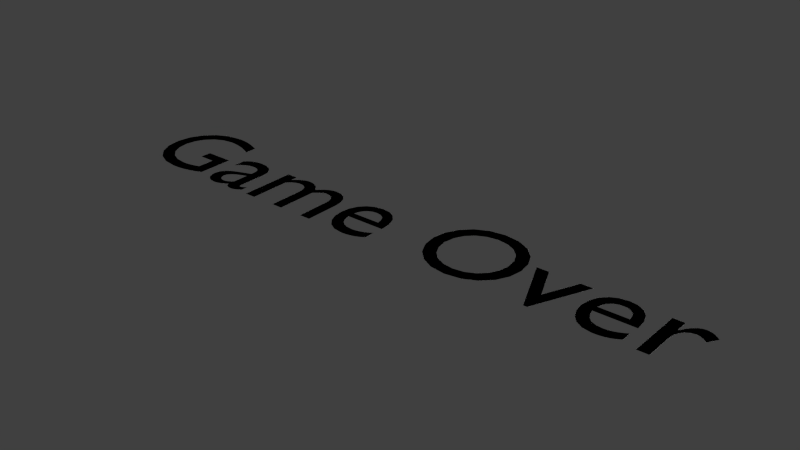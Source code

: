 # Source: game_over.blend  (saved by Blender 2.75.0; exported with 4.5.12 LTS)
import bpy
from mathutils import Matrix  # noqa: F401  (used for matrix-valued properties, if any)

bpy.ops.wm.read_factory_settings(use_empty=True)
scene = bpy.context.scene
scene.name = 'Scene'

# ---- collections
col_collection_1 = bpy.data.collections.new('Collection 1'); scene.collection.children.link(col_collection_1)

# ---- world
world_world = bpy.data.worlds.new('World'); scene.world = world_world
world_world.color = (0.05088, 0.05088, 0.05088)
world_world.use_sun_shadow = False
world_world.sun_shadow_jitter_overblur = 0.0
world_world.cycles.sampling_method = 'MANUAL'
world_world.cycles.sample_map_resolution = 256

# ---- meshes
me_mesh = bpy.data.meshes.new('Mesh')
me_mesh.from_pydata([(0.835, 0.1829, 0.0), (0.835, 0.0, 0.0), (0.8713, 0.0, 0.0), (0.8713, 0.09574, 0.0), (0.8735, 0.1136, 0.0), (0.8797, 0.1291, 0.0), (0.8893, 0.1412, 0.0), (0.9015, 0.1491, 0.0), (0.9157, 0.152, 0.0), (0.9214, 0.1511, 0.0), (0.9281, 0.1487, 0.0), (0.9353, 0.1449, 0.0), (0.9426, 0.14, 0.0), (0.9495, 0.134, 0.0), (0.9686, 0.1654, 0.0), (0.9597, 0.1731, 0.0), (0.951, 0.179, 0.0), (0.9424, 0.1832, 0.0), (0.9337, 0.1858, 0.0), (0.925, 0.1866, 0.0), (0.9147, 0.1849, 0.0), (0.9043, 0.1798, 0.0), (0.8937, 0.1709, 0.0), (0.883, 0.1581, 0.0), (0.8721, 0.141, 0.0), (0.8713, 0.141, 0.0), (0.8713, 0.1829, 0.0), (-0.7258, 0.1369, 0.0), (-0.8191, 0.1369, 0.0), (-0.8191, 0.101, 0.0), (-0.7657, 0.101, 0.0), (-0.7657, 0.044, 0.0), (-0.7773, 0.04051, 0.0), (-0.789, 0.03749, 0.0), (-0.801, 0.03511, 0.0), (-0.8133, 0.03356, 0.0), (-0.826, 0.033, 0.0), (-0.8631, 0.03803, 0.0), (-0.8941, 0.05231, 0.0), (-0.9179, 0.07463, 0.0), (-0.9331, 0.1038, 0.0), (-0.9385, 0.1385, 0.0), (-0.9331, 0.1727, 0.0), (-0.9181, 0.202, 0.0), (-0.8951, 0.2248, 0.0), (-0.8656, 0.2396, 0.0), (-0.8313, 0.2449, 0.0), (-0.8112, 0.2437, 0.0), (-0.7911, 0.2404, 0.0), (-0.7711, 0.2349, 0.0), (-0.7512, 0.2273, 0.0), (-0.7315, 0.2176, 0.0), (-0.7315, 0.2579, 0.0), (-0.7554, 0.2674, 0.0), (-0.7758, 0.2741, 0.0), (-0.7941, 0.2785, 0.0), (-0.8119, 0.2808, 0.0), (-0.8305, 0.2815, 0.0), (-0.8786, 0.2744, 0.0), (-0.9196, 0.2543, 0.0), (-0.9515, 0.2234, 0.0), (-0.9723, 0.1837, 0.0), (-0.9796, 0.1373, 0.0), (-0.9724, 0.09135, 0.0), (-0.9521, 0.05248, 0.0), (-0.9206, 0.02249, 0.0), (-0.8798, 0.003171, 0.0), (-0.8317, -0.003667, 0.0), (-0.8094, -0.002858, 0.0), (-0.7884, -0.0003292, 0.0), (-0.768, 0.004077, 0.0), (-0.7473, 0.01052, 0.0), (-0.7258, 0.01915, 0.0), (-0.5311, 0.03259, 0.0), (-0.5358, 0.02923, 0.0), (-0.5403, 0.02651, 0.0), (-0.5442, 0.0245, 0.0), (-0.5476, 0.02325, 0.0), (-0.5502, 0.02282, 0.0), (-0.5527, 0.02312, 0.0), (-0.5546, 0.02412, 0.0), (-0.556, 0.0259, 0.0), (-0.5569, 0.02855, 0.0), (-0.5571, 0.03219, 0.0), (-0.5571, 0.1263, 0.0), (-0.5605, 0.1485, 0.0), (-0.5698, 0.1655, 0.0), (-0.5842, 0.1773, 0.0), (-0.6024, 0.1843, 0.0), (-0.6235, 0.1866, 0.0), (-0.6387, 0.1856, 0.0), (-0.6523, 0.1827, 0.0), (-0.6644, 0.1777, 0.0), (-0.675, 0.1707, 0.0), (-0.6843, 0.1617, 0.0), (-0.6843, 0.1222, 0.0), (-0.6734, 0.1333, 0.0), (-0.6621, 0.1418, 0.0), (-0.6503, 0.1477, 0.0), (-0.6384, 0.1512, 0.0), (-0.6264, 0.1524, 0.0), (-0.6145, 0.1512, 0.0), (-0.6053, 0.1476, 0.0), (-0.5987, 0.1414, 0.0), (-0.5947, 0.1323, 0.0), (-0.5934, 0.1202, 0.0), (-0.5934, 0.1104, 0.0), (-0.6256, 0.099, 0.0), (-0.6433, 0.0924, 0.0), (-0.6602, 0.0845, 0.0), (-0.6744, 0.07413, 0.0), (-0.6843, 0.06007, 0.0), (-0.6879, 0.04115, 0.0), (-0.6858, 0.02741, 0.0), (-0.6799, 0.01517, 0.0), (-0.6705, 0.005303, 0.0), (-0.6581, -0.001274, 0.0), (-0.6431, -0.003667, 0.0), (-0.6331, -0.00293, 0.0), (-0.6231, -0.0007073, 0.0), (-0.6132, 0.003021, 0.0), (-0.6034, 0.008275, 0.0), (-0.5938, 0.01507, 0.0), (-0.5912, 0.008119, 0.0), (-0.5872, 0.002845, 0.0), (-0.5818, -0.0008246, 0.0), (-0.5748, -0.002969, 0.0), (-0.5661, -0.003667, 0.0), (-0.5597, -0.00324, 0.0), (-0.5537, -0.001815, 0.0), (-0.5473, 0.0008213, 0.0), (-0.54, 0.004886, 0.0), (-0.5311, 0.01059, 0.0), (-0.5934, 0.03707, 0.0), (-0.5994, 0.03191, 0.0), (-0.6055, 0.02772, 0.0), (-0.6119, 0.02461, 0.0), (-0.6184, 0.02267, 0.0), (-0.6252, 0.022, 0.0), (-0.6337, 0.02322, 0.0), (-0.6409, 0.02669, 0.0), (-0.6464, 0.03212, 0.0), (-0.65, 0.03921, 0.0), (-0.6513, 0.04767, 0.0), (-0.6482, 0.05939, 0.0), (-0.6398, 0.069, 0.0), (-0.6271, 0.07703, 0.0), (-0.6113, 0.084, 0.0), (-0.5934, 0.09045, 0.0), (-0.5005, 0.1829, 0.0), (-0.5005, 0.0, 0.0), (-0.4643, 0.0, 0.0), (-0.4643, 0.1328, 0.0), (-0.4555, 0.142, 0.0), (-0.447, 0.1486, 0.0), (-0.4383, 0.1529, 0.0), (-0.429, 0.1553, 0.0), (-0.4186, 0.156, 0.0), (-0.4083, 0.1545, 0.0), (-0.3993, 0.1497, 0.0), (-0.3921, 0.1414, 0.0), (-0.3873, 0.1295, 0.0), (-0.3856, 0.1137, 0.0), (-0.3856, 0.0, 0.0), (-0.3494, 0.0, 0.0), (-0.3494, 0.1328, 0.0), (-0.3413, 0.1404, 0.0), (-0.3328, 0.1468, 0.0), (-0.3243, 0.1517, 0.0), (-0.3161, 0.1549, 0.0), (-0.3086, 0.156, 0.0), (-0.2967, 0.1543, 0.0), (-0.2863, 0.149, 0.0), (-0.2781, 0.1403, 0.0), (-0.2727, 0.1283, 0.0), (-0.2707, 0.1133, 0.0), (-0.2707, 0.0, 0.0), (-0.2345, 0.0, 0.0), (-0.2345, 0.1149, 0.0), (-0.2372, 0.1389, 0.0), (-0.2452, 0.1588, 0.0), (-0.2578, 0.1738, 0.0), (-0.2746, 0.1833, 0.0), (-0.2952, 0.1866, 0.0), (-0.31, 0.1849, 0.0), (-0.3234, 0.1801, 0.0), (-0.3354, 0.173, 0.0), (-0.3463, 0.1639, 0.0), (-0.3563, 0.1536, 0.0), (-0.3644, 0.1653, 0.0), (-0.3741, 0.1745, 0.0), (-0.3852, 0.1812, 0.0), (-0.3975, 0.1852, 0.0), (-0.4109, 0.1866, 0.0), (-0.4212, 0.1855, 0.0), (-0.4317, 0.1822, 0.0), (-0.4423, 0.1767, 0.0), (-0.4531, 0.169, 0.0), (-0.4643, 0.1589, 0.0), (-0.4643, 0.1829, 0.0), (-0.03198, 0.05296, 0.0), (-0.04466, 0.04536, 0.0), (-0.05732, 0.03924, 0.0), (-0.07003, 0.03472, 0.0), (-0.08288, 0.03192, 0.0), (-0.09595, 0.03096, 0.0), (-0.1153, 0.0332, 0.0), (-0.1311, 0.03988, 0.0), (-0.1434, 0.05094, 0.0), (-0.1522, 0.06632, 0.0), (-0.1575, 0.08596, 0.0), (-0.02873, 0.08596, 0.0), (-0.03233, 0.1224, 0.0), (-0.04273, 0.1506, 0.0), (-0.05926, 0.1707, 0.0), (-0.08129, 0.1826, 0.0), (-0.1082, 0.1866, 0.0), (-0.1365, 0.1823, 0.0), (-0.1601, 0.1699, 0.0), (-0.1782, 0.1503, 0.0), (-0.1897, 0.1246, 0.0), (-0.1937, 0.09371, 0.0), (-0.19, 0.06418, 0.0), (-0.1789, 0.03761, 0.0), (-0.1608, 0.01606, 0.0), (-0.1361, 0.00161, 0.0), (-0.1049, -0.003667, 0.0), (-0.08755, -0.002829, 0.0), (-0.0722, -0.0002901, 0.0), (-0.05824, 0.003989, 0.0), (-0.04504, 0.01005, 0.0), (-0.03198, 0.01793, 0.0), (-0.1567, 0.11, 0.0), (-0.1523, 0.1258, 0.0), (-0.1452, 0.1384, 0.0), (-0.1353, 0.1476, 0.0), (-0.1227, 0.1533, 0.0), (-0.1074, 0.1552, 0.0), (-0.09317, 0.1532, 0.0), (-0.08156, 0.1473, 0.0), (-0.07277, 0.1379, 0.0), (-0.06703, 0.1253, 0.0), (-0.06458, 0.11, 0.0), (0.1163, 0.1389, 0.0), (0.123, 0.09516, 0.0), (0.1423, 0.05617, 0.0), (0.1732, 0.02482, 0.0), (0.2143, 0.003927, 0.0), (0.2646, -0.003667, 0.0), (0.3164, 0.003967, 0.0), (0.3582, 0.02494, 0.0), (0.3891, 0.05635, 0.0), (0.4083, 0.09531, 0.0), (0.4149, 0.1389, 0.0), (0.4082, 0.1835, 0.0), (0.3887, 0.2226, 0.0), (0.3577, 0.2536, 0.0), (0.3162, 0.2741, 0.0), (0.2654, 0.2815, 0.0), (0.2153, 0.2741, 0.0), (0.174, 0.2535, 0.0), (0.1429, 0.2224, 0.0), (0.1232, 0.1833, 0.0), (0.1575, 0.1389, 0.0), (0.1627, 0.1734, 0.0), (0.1776, 0.2026, 0.0), (0.2007, 0.2252, 0.0), (0.2304, 0.2397, 0.0), (0.2654, 0.2449, 0.0), (0.3006, 0.2397, 0.0), (0.3305, 0.2252, 0.0), (0.3536, 0.2026, 0.0), (0.3685, 0.1734, 0.0), (0.3738, 0.1389, 0.0), (0.3685, 0.1046, 0.0), (0.3536, 0.07542, 0.0), (0.3305, 0.0528, 0.0), (0.3006, 0.03819, 0.0), (0.2654, 0.033, 0.0), (0.2304, 0.03819, 0.0), (0.2007, 0.0528, 0.0), (0.1776, 0.07542, 0.0), (0.1627, 0.1046, 0.0), (0.5172, -0.003667, 0.0), (0.5294, -0.003667, 0.0), (0.6101, 0.1829, 0.0), (0.5714, 0.1829, 0.0), (0.5233, 0.07048, 0.0), (0.474, 0.1829, 0.0), (0.4345, 0.1829, 0.0), (0.7902, 0.05296, 0.0), (0.7775, 0.04536, 0.0), (0.7648, 0.03924, 0.0), (0.7521, 0.03472, 0.0), (0.7393, 0.03192, 0.0), (0.7262, 0.03096, 0.0), (0.7069, 0.0332, 0.0), (0.6911, 0.03988, 0.0), (0.6787, 0.05094, 0.0), (0.6699, 0.06632, 0.0), (0.6647, 0.08596, 0.0), (0.7934, 0.08596, 0.0), (0.7898, 0.1224, 0.0), (0.7794, 0.1506, 0.0), (0.7629, 0.1707, 0.0), (0.7409, 0.1826, 0.0), (0.714, 0.1866, 0.0), (0.6857, 0.1823, 0.0), (0.6621, 0.1699, 0.0), (0.644, 0.1503, 0.0), (0.6325, 0.1246, 0.0), (0.6284, 0.09371, 0.0), (0.6322, 0.06418, 0.0), (0.6433, 0.03761, 0.0), (0.6613, 0.01606, 0.0), (0.6861, 0.00161, 0.0), (0.7172, -0.003667, 0.0), (0.7346, -0.002829, 0.0), (0.75, -0.0002901, 0.0), (0.7639, 0.003989, 0.0), (0.7771, 0.01005, 0.0), (0.7902, 0.01793, 0.0), (0.6655, 0.11, 0.0), (0.6699, 0.1258, 0.0), (0.677, 0.1384, 0.0), (0.6869, 0.1476, 0.0), (0.6995, 0.1533, 0.0), (0.7148, 0.1552, 0.0), (0.729, 0.1532, 0.0), (0.7406, 0.1473, 0.0), (0.7494, 0.1379, 0.0), (0.7551, 0.1253, 0.0), (0.7576, 0.11, 0.0)], [], [(58, 56, 57), (58, 55, 56), (58, 54, 55), (59, 54, 58), (59, 53, 54), (59, 52, 53), (59, 47, 52), (47, 48, 52), (48, 49, 52), (49, 50, 52), (50, 51, 52), (60, 45, 59), (45, 46, 59), (46, 47, 59), (60, 44, 45), (60, 43, 44), (61, 43, 60), (61, 42, 43), (62, 42, 61), (62, 41, 42), (62, 40, 41), (63, 40, 62), (29, 27, 28), (29, 30, 27), (30, 72, 27), (63, 39, 40), (31, 72, 30), (64, 39, 63), (64, 38, 39), (65, 38, 64), (65, 37, 38), (32, 72, 31), (33, 72, 32), (65, 36, 37), (34, 72, 33), (35, 72, 34), (36, 72, 35), (65, 72, 36), (66, 72, 65), (66, 71, 72), (66, 70, 71), (66, 69, 70), (67, 69, 66), (67, 68, 69), (90, 88, 89), (91, 88, 90), (91, 87, 88), (92, 87, 91), (93, 87, 92), (93, 86, 87), (94, 86, 93), (94, 85, 86), (95, 96, 94), (96, 97, 94), (97, 98, 94), (98, 99, 94), (99, 100, 94), (100, 85, 94), (101, 85, 100), (102, 85, 101), (102, 84, 85), (103, 84, 102), (104, 84, 103), (105, 84, 104), (105, 83, 84), (106, 83, 105), (107, 148, 106), (148, 83, 106), (108, 148, 107), (109, 148, 108), (109, 147, 148), (133, 83, 148), (110, 147, 109), (110, 146, 147), (110, 145, 146), (111, 145, 110), (111, 144, 145), (112, 144, 111), (112, 143, 144), (112, 142, 143), (113, 142, 112), (113, 141, 142), (134, 83, 133), (74, 132, 73), (134, 82, 83), (113, 140, 141), (135, 82, 134), (75, 132, 74), (135, 81, 82), (136, 81, 135), (114, 140, 113), (114, 139, 140), (76, 132, 75), (136, 80, 81), (137, 80, 136), (77, 132, 76), (137, 79, 80), (78, 132, 77), (114, 138, 139), (137, 78, 79), (137, 132, 78), (138, 132, 137), (114, 122, 138), (122, 132, 138), (115, 122, 114), (115, 121, 122), (123, 132, 122), (123, 131, 132), (115, 120, 121), (124, 131, 123), (116, 120, 115), (124, 130, 131), (116, 119, 120), (125, 130, 124), (125, 129, 130), (116, 118, 119), (126, 129, 125), (117, 118, 116), (126, 128, 129), (127, 128, 126), (194, 192, 193), (184, 182, 183), (195, 192, 194), (195, 191, 192), (185, 182, 184), (185, 181, 182), (150, 199, 149), (150, 198, 199), (196, 191, 195), (196, 190, 191), (186, 181, 185), (197, 190, 196), (197, 189, 190), (186, 180, 181), (187, 180, 186), (198, 189, 197), (198, 188, 189), (188, 170, 187), (170, 180, 187), (150, 152, 198), (152, 153, 198), (153, 154, 198), (154, 155, 198), (155, 156, 198), (156, 157, 198), (157, 188, 198), (170, 171, 180), (171, 179, 180), (158, 188, 157), (188, 169, 170), (188, 168, 169), (159, 188, 158), (172, 179, 171), (159, 168, 188), (159, 167, 168), (160, 167, 159), (173, 179, 172), (160, 166, 167), (161, 166, 160), (161, 165, 166), (174, 179, 173), (174, 178, 179), (150, 151, 152), (161, 164, 165), (162, 164, 161), (175, 178, 174), (175, 177, 178), (163, 164, 162), (176, 177, 175), (217, 215, 216), (217, 214, 215), (218, 214, 217), (218, 213, 214), (219, 237, 218), (237, 213, 218), (219, 236, 237), (238, 213, 237), (219, 235, 236), (239, 213, 238), (239, 212, 213), (220, 235, 219), (220, 234, 235), (240, 212, 239), (220, 233, 234), (241, 212, 240), (220, 232, 233), (242, 212, 241), (221, 232, 220), (242, 211, 212), (221, 242, 232), (221, 211, 242), (222, 210, 221), (210, 211, 221), (222, 209, 210), (222, 208, 209), (223, 208, 222), (201, 231, 200), (223, 207, 208), (202, 231, 201), (223, 206, 207), (203, 231, 202), (224, 206, 223), (204, 231, 203), (224, 205, 206), (205, 231, 204), (224, 231, 205), (224, 230, 231), (225, 230, 224), (225, 229, 230), (225, 228, 229), (226, 228, 225), (226, 227, 228), (259, 257, 258), (259, 256, 257), (260, 256, 259), (260, 268, 256), (268, 269, 256), (269, 255, 256), (261, 267, 260), (267, 268, 260), (261, 266, 267), (270, 255, 269), (261, 265, 266), (271, 255, 270), (271, 254, 255), (262, 265, 261), (262, 264, 265), (272, 254, 271), (272, 253, 254), (243, 264, 262), (243, 263, 264), (273, 253, 272), (244, 263, 243), (244, 282, 263), (274, 253, 273), (274, 252, 253), (275, 252, 274), (244, 281, 282), (275, 251, 252), (245, 281, 244), (276, 251, 275), (245, 280, 281), (276, 250, 251), (246, 280, 245), (277, 250, 276), (246, 279, 280), (278, 250, 277), (246, 278, 279), (246, 250, 278), (246, 249, 250), (247, 249, 246), (247, 248, 249), (283, 288, 289), (283, 287, 288), (287, 285, 286), (287, 284, 285), (283, 284, 287), (307, 305, 306), (307, 304, 305), (308, 304, 307), (308, 303, 304), (309, 327, 308), (327, 303, 308), (309, 326, 327), (328, 303, 327), (309, 325, 326), (329, 303, 328), (329, 302, 303), (310, 325, 309), (310, 324, 325), (330, 302, 329), (310, 323, 324), (331, 302, 330), (310, 322, 323), (332, 302, 331), (311, 322, 310), (332, 301, 302), (311, 332, 322), (311, 301, 332), (312, 300, 311), (300, 301, 311), (312, 299, 300), (312, 298, 299), (313, 298, 312), (291, 321, 290), (313, 297, 298), (292, 321, 291), (313, 296, 297), (293, 321, 292), (314, 296, 313), (294, 321, 293), (314, 295, 296), (295, 321, 294), (314, 321, 295), (314, 320, 321), (315, 320, 314), (315, 319, 320), (315, 318, 319), (316, 318, 315), (316, 317, 318), (20, 18, 19), (20, 17, 18), (21, 17, 20), (21, 16, 17), (1, 26, 0), (1, 25, 26), (22, 16, 21), (22, 15, 16), (22, 14, 15), (23, 14, 22), (23, 9, 14), (9, 10, 14), (10, 11, 14), (11, 12, 14), (12, 13, 14), (24, 7, 23), (7, 8, 23), (8, 9, 23), (24, 6, 7), (24, 5, 6), (1, 24, 25), (1, 4, 24), (4, 5, 24), (1, 3, 4), (1, 2, 3)])
me_mesh.use_remesh_preserve_volume = False
me_mesh.use_remesh_preserve_attributes = False
me_mesh.use_mirror_vertex_groups = False
me_mesh.update()

# ---- curves / text
txt_text = bpy.data.curves.new('Text', 'FONT')
txt_text.dimensions = '2D'
txt_text.body = 'Game Over'
txt_text.use_path_clamp = True
txt_text.bevel_resolution = 0
txt_text.resolution_u = 5
txt_text.fill_mode = 'FRONT'

# ---- objects
ob_game_over = bpy.data.objects.new('game over', me_mesh)
ob_text = bpy.data.objects.new('Text', txt_text)

# ---- transforms, parenting, visibility, modifiers, constraints
ob_game_over.location = (0.0, 0.0, 0.0)
ob_game_over.lineart.crease_threshold = 0.0
ob_text.location = (-1.0, 0.0, 0.0)
ob_text.scale = (0.4074, 0.4074, 0.4074)
ob_text.lineart.crease_threshold = 0.0

# ---- collection membership
col_collection_1.objects.link(ob_game_over)
col_collection_1.objects.link(ob_text)

# ---- scene / render settings (as saved in the file)
scene.frame_start = 1; scene.frame_end = 250; scene.frame_set(1)
scene.render.engine = 'BLENDER_EEVEE_NEXT'
scene.render.resolution_percentage = 50
scene.render.dither_intensity = 0.0
scene.cycles.use_denoising = False
scene.cycles.samples = 10
scene.cycles.sampling_pattern = 'TABULATED_SOBOL'
scene.cycles.light_sampling_threshold = 0.0
scene.cycles.use_adaptive_sampling = False
scene.cycles.use_light_tree = False
scene.cycles.blur_glossy = 0.0
scene.cycles.pixel_filter_type = 'GAUSSIAN'
scene.cycles.sample_clamp_indirect = 0.0
scene.view_settings.view_transform = 'Standard'
bpy.context.view_layer.update()

# ---- added for rendering (the .blend has no active camera and no usable light): camera, sun
cam_auto = bpy.data.cameras.new('AutoCamera')
cam_auto.lens = 50.0
cam_auto.sensor_width = 36.0
cam_auto.clip_end = 1000.0
ob_auto_camera = bpy.data.objects.new('AutoCamera', cam_auto)
scene.collection.objects.link(ob_auto_camera)
ob_auto_camera.location = (1.81628, -2.04721, 1.45743)
ob_auto_camera.rotation_euler = (1.09748, -7.21219e-08, 0.694738)
scene.camera = ob_auto_camera
light_auto_sun = bpy.data.lights.new('AutoSun', 'SUN')
light_auto_sun.energy = 3.0
light_auto_sun.angle = 0.0523599
ob_auto_sun = bpy.data.objects.new('AutoSun', light_auto_sun)
scene.collection.objects.link(ob_auto_sun)
ob_auto_sun.rotation_euler = (0.872665, 0.174533, 0.523599)
bpy.context.view_layer.update()
